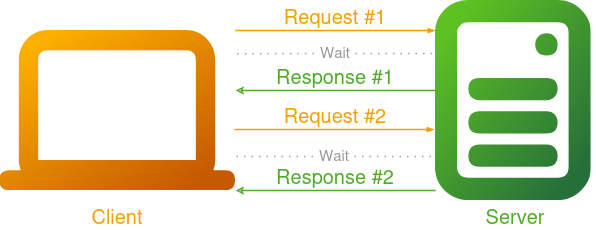

The diagram above was exported from draw.io. Its source (the exported page's mxGraphModel, read from the mxfile embedded in the PNG):
<mxGraphModel dx="1668" dy="923" grid="1" gridSize="10" guides="1" tooltips="1" connect="1" arrows="1" fold="1" page="1" pageScale="1" pageWidth="827" pageHeight="1169" math="0" shadow="0">
  <root>
    <mxCell id="0" />
    <mxCell id="1" parent="0" />
    <mxCell id="77SaBmHABuKI9edfxwXj-18" value="Wait" style="text;html=1;align=center;verticalAlign=middle;whiteSpace=wrap;rounded=0;fontSize=15;fontColor=light-dark(#000000, #9a9996);" vertex="1" parent="1">
      <mxGeometry x="320" y="316" width="200" height="30" as="geometry" />
    </mxCell>
    <mxCell id="77SaBmHABuKI9edfxwXj-3" value="" style="endArrow=blockThin;html=1;strokeColor=light-dark(#000000,#F3A100);bendable=1;rounded=0;endFill=1;endSize=4;strokeWidth=1.5;startSize=4;startArrow=none;startFill=0;" edge="1" parent="1">
      <mxGeometry width="50" height="50" relative="1" as="geometry">
        <mxPoint x="320" y="310" as="sourcePoint" />
        <mxPoint x="520" y="310" as="targetPoint" />
        <Array as="points" />
      </mxGeometry>
    </mxCell>
    <mxCell id="77SaBmHABuKI9edfxwXj-4" value="Request #1" style="text;html=1;align=center;verticalAlign=middle;whiteSpace=wrap;rounded=0;fontSize=20;fontColor=light-dark(#000000,#F3A100);" vertex="1" parent="1">
      <mxGeometry x="320" y="280" width="200" height="30" as="geometry" />
    </mxCell>
    <mxCell id="77SaBmHABuKI9edfxwXj-5" value="" style="endArrow=blockThin;html=1;strokeColor=light-dark(#000000,#F3A100);bendable=1;rounded=0;endFill=1;endSize=4;strokeWidth=1.5;startSize=4;startArrow=none;startFill=0;" edge="1" parent="1">
      <mxGeometry width="50" height="50" relative="1" as="geometry">
        <mxPoint x="319" y="409" as="sourcePoint" />
        <mxPoint x="519" y="409" as="targetPoint" />
        <Array as="points" />
      </mxGeometry>
    </mxCell>
    <mxCell id="77SaBmHABuKI9edfxwXj-6" value="Request #2" style="text;html=1;align=center;verticalAlign=middle;whiteSpace=wrap;rounded=0;fontSize=20;fontColor=light-dark(#000000,#F3A100);" vertex="1" parent="1">
      <mxGeometry x="320" y="379" width="200" height="30" as="geometry" />
    </mxCell>
    <mxCell id="77SaBmHABuKI9edfxwXj-7" value="" style="endArrow=none;html=1;strokeColor=light-dark(#000000,#4FAC28);bendable=1;rounded=0;endFill=1;endSize=4;strokeWidth=1.5;startSize=4;startArrow=classic;startFill=0;" edge="1" parent="1">
      <mxGeometry width="50" height="50" relative="1" as="geometry">
        <mxPoint x="320" y="370" as="sourcePoint" />
        <mxPoint x="520" y="370" as="targetPoint" />
        <Array as="points" />
      </mxGeometry>
    </mxCell>
    <mxCell id="77SaBmHABuKI9edfxwXj-8" value="Response #1" style="text;html=1;align=center;verticalAlign=middle;whiteSpace=wrap;rounded=0;fontSize=20;fontColor=light-dark(#000000,#4FAC28);" vertex="1" parent="1">
      <mxGeometry x="320" y="340" width="200" height="30" as="geometry" />
    </mxCell>
    <mxCell id="77SaBmHABuKI9edfxwXj-9" value="" style="endArrow=none;html=1;strokeColor=light-dark(#475e75, #4fac28);bendable=1;rounded=0;endFill=1;endSize=4;strokeWidth=1.5;startSize=4;startArrow=classic;startFill=0;" edge="1" parent="1">
      <mxGeometry width="50" height="50" relative="1" as="geometry">
        <mxPoint x="320" y="470" as="sourcePoint" />
        <mxPoint x="520" y="470" as="targetPoint" />
        <Array as="points" />
      </mxGeometry>
    </mxCell>
    <mxCell id="77SaBmHABuKI9edfxwXj-10" value="Response #2" style="text;html=1;align=center;verticalAlign=middle;whiteSpace=wrap;rounded=0;fontSize=20;fontColor=light-dark(#000000,#4FAC28);" vertex="1" parent="1">
      <mxGeometry x="320" y="440" width="200" height="30" as="geometry" />
    </mxCell>
    <mxCell id="77SaBmHABuKI9edfxwXj-12" value="" style="shape=image;editableCssRules=.*;verticalLabelPosition=bottom;labelBackgroundColor=default;verticalAlign=top;aspect=fixed;imageAspect=0;image=data:image/svg+xml,(base64 omitted: 1292 chars);" vertex="1" parent="1">
      <mxGeometry x="84.19999999999999" y="310" width="235.8" height="160" as="geometry" />
    </mxCell>
    <mxCell id="77SaBmHABuKI9edfxwXj-13" value="" style="shape=image;editableCssRules=.*;verticalLabelPosition=bottom;labelBackgroundColor=default;verticalAlign=top;aspect=fixed;imageAspect=0;image=data:image/svg+xml,(base64 omitted: 2288 chars);" vertex="1" parent="1">
      <mxGeometry x="520" y="280" width="155.55" height="200" as="geometry" />
    </mxCell>
    <mxCell id="77SaBmHABuKI9edfxwXj-14" value="Client" style="text;html=1;align=center;verticalAlign=middle;whiteSpace=wrap;rounded=0;fontSize=20;fontColor=light-dark(#000000,#F3A100);" vertex="1" parent="1">
      <mxGeometry x="84.2" y="480" width="235.8" height="30" as="geometry" />
    </mxCell>
    <mxCell id="77SaBmHABuKI9edfxwXj-15" value="Server" style="text;html=1;align=center;verticalAlign=middle;whiteSpace=wrap;rounded=0;fontSize=20;fontColor=light-dark(#000000,#4FAC28);" vertex="1" parent="1">
      <mxGeometry x="520" y="480" width="160" height="30" as="geometry" />
    </mxCell>
    <mxCell id="77SaBmHABuKI9edfxwXj-17" value="" style="endArrow=none;html=1;strokeColor=#475E75;bendable=1;rounded=0;endFill=0;endSize=4;edgeStyle=entityRelationEdgeStyle;startArrow=none;startFill=0;startSize=4;jumpStyle=none;jumpSize=0;targetPerimeterSpacing=15;dashed=1;strokeWidth=1.5;dashPattern=1 4;" edge="1" parent="1">
      <mxGeometry width="50" height="50" relative="1" as="geometry">
        <mxPoint x="440" y="333" as="sourcePoint" />
        <mxPoint x="520" y="333" as="targetPoint" />
        <Array as="points">
          <mxPoint x="520" y="333" />
        </Array>
      </mxGeometry>
    </mxCell>
    <mxCell id="77SaBmHABuKI9edfxwXj-19" value="" style="endArrow=none;html=1;strokeColor=#475E75;bendable=1;rounded=0;endFill=0;endSize=4;edgeStyle=entityRelationEdgeStyle;startArrow=none;startFill=0;startSize=4;jumpStyle=none;jumpSize=0;targetPerimeterSpacing=15;dashed=1;strokeWidth=1.5;dashPattern=1 4;exitX=1.008;exitY=0.145;exitDx=0;exitDy=0;exitPerimeter=0;" edge="1" parent="1" source="77SaBmHABuKI9edfxwXj-12">
      <mxGeometry width="50" height="50" relative="1" as="geometry">
        <mxPoint x="311" y="335" as="sourcePoint" />
        <mxPoint x="402" y="333" as="targetPoint" />
      </mxGeometry>
    </mxCell>
    <mxCell id="77SaBmHABuKI9edfxwXj-20" value="Wait" style="text;html=1;align=center;verticalAlign=middle;whiteSpace=wrap;rounded=0;fontSize=15;fontColor=light-dark(#000000, #9a9996);" vertex="1" parent="1">
      <mxGeometry x="319" y="419" width="200" height="30" as="geometry" />
    </mxCell>
    <mxCell id="77SaBmHABuKI9edfxwXj-21" value="" style="endArrow=none;html=1;strokeColor=#475E75;bendable=1;rounded=0;endFill=0;endSize=4;edgeStyle=entityRelationEdgeStyle;startArrow=none;startFill=0;startSize=4;jumpStyle=none;jumpSize=0;targetPerimeterSpacing=15;dashed=1;strokeWidth=1.5;dashPattern=1 4;" edge="1" parent="1">
      <mxGeometry width="50" height="50" relative="1" as="geometry">
        <mxPoint x="439" y="436" as="sourcePoint" />
        <mxPoint x="519" y="436" as="targetPoint" />
        <Array as="points">
          <mxPoint x="519" y="436" />
        </Array>
      </mxGeometry>
    </mxCell>
    <mxCell id="77SaBmHABuKI9edfxwXj-22" value="" style="endArrow=none;html=1;strokeColor=#475E75;bendable=1;rounded=0;endFill=0;endSize=4;edgeStyle=entityRelationEdgeStyle;startArrow=none;startFill=0;startSize=4;jumpStyle=none;jumpSize=0;targetPerimeterSpacing=15;dashed=1;strokeWidth=1.5;dashPattern=1 4;exitX=1.008;exitY=0.145;exitDx=0;exitDy=0;exitPerimeter=0;" edge="1" parent="1">
      <mxGeometry width="50" height="50" relative="1" as="geometry">
        <mxPoint x="321" y="436" as="sourcePoint" />
        <mxPoint x="401" y="436" as="targetPoint" />
      </mxGeometry>
    </mxCell>
  </root>
</mxGraphModel>